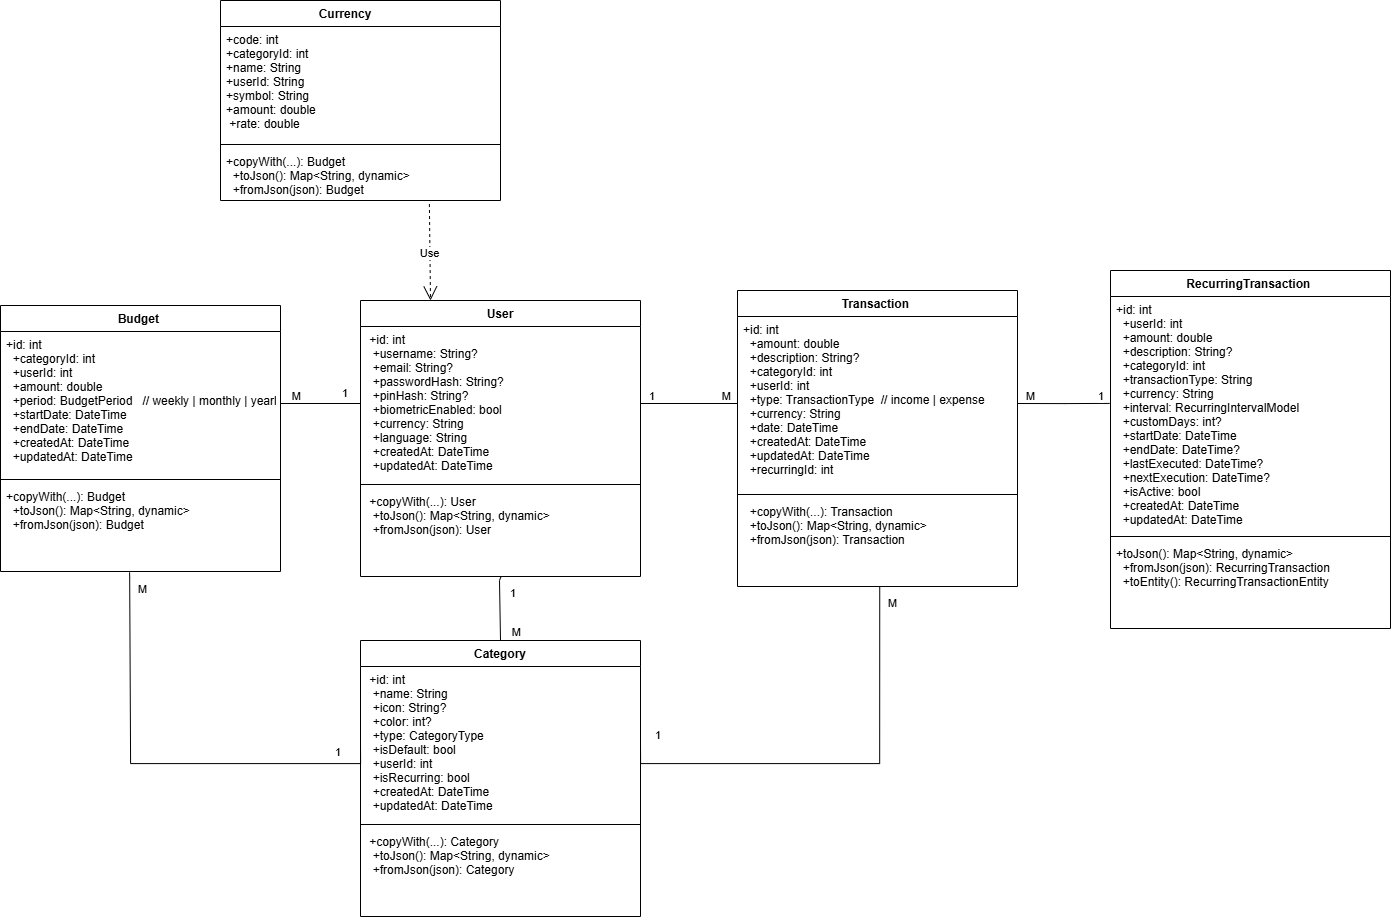

The diagram above was exported from draw.io. Its source (the exported page's mxGraphModel, read from the mxfile embedded in the PNG):
<mxGraphModel dx="1895" dy="2096" grid="1" gridSize="10" guides="1" tooltips="1" connect="1" arrows="1" fold="1" page="1" pageScale="1" pageWidth="827" pageHeight="1169" math="0" shadow="0">
  <root>
    <mxCell id="0" />
    <mxCell id="1" parent="0" />
    <mxCell id="Pw4YuQT2dGDbVE8N2SMT-1" parent="1" style="swimlane;fontStyle=1;align=center;verticalAlign=top;childLayout=stackLayout;horizontal=1;startSize=26;horizontalStack=0;resizeParent=1;resizeParentMax=0;resizeLast=0;collapsible=1;marginBottom=0;" value="User" vertex="1">
      <mxGeometry height="276" width="280" x="450" y="120" as="geometry" />
    </mxCell>
    <mxCell id="Pw4YuQT2dGDbVE8N2SMT-2" parent="Pw4YuQT2dGDbVE8N2SMT-1" style="text;strokeColor=none;fillColor=none;align=left;verticalAlign=top;spacingLeft=4;spacingRight=4;overflow=hidden;rotatable=0;points=[[0,0.5],[1,0.5]];portConstraint=eastwest;" value=" +id: int&#10;  +username: String?&#10;  +email: String?&#10;  +passwordHash: String?&#10;  +pinHash: String?&#10;  +biometricEnabled: bool&#10;  +currency: String&#10;  +language: String&#10;  +createdAt: DateTime&#10;  +updatedAt: DateTime" vertex="1">
      <mxGeometry height="154" width="280" y="26" as="geometry" />
    </mxCell>
    <mxCell id="Pw4YuQT2dGDbVE8N2SMT-3" parent="Pw4YuQT2dGDbVE8N2SMT-1" style="line;strokeWidth=1;fillColor=none;align=left;verticalAlign=middle;spacingTop=-1;spacingLeft=3;spacingRight=3;rotatable=0;labelPosition=right;points=[];portConstraint=eastwest;strokeColor=#000000;" value="" vertex="1">
      <mxGeometry height="8" width="280" y="180" as="geometry" />
    </mxCell>
    <mxCell id="Pw4YuQT2dGDbVE8N2SMT-4" parent="Pw4YuQT2dGDbVE8N2SMT-1" style="text;strokeColor=none;fillColor=none;align=left;verticalAlign=top;spacingLeft=4;spacingRight=4;overflow=hidden;rotatable=0;points=[[0,0.5],[1,0.5]];portConstraint=eastwest;" value=" +copyWith(...): User&#10;  +toJson(): Map&lt;String, dynamic&gt;&#10;  +fromJson(json): User" vertex="1">
      <mxGeometry height="88" width="280" y="188" as="geometry" />
    </mxCell>
    <mxCell id="Pw4YuQT2dGDbVE8N2SMT-147" parent="1" style="swimlane;fontStyle=1;align=center;verticalAlign=top;childLayout=stackLayout;horizontal=1;startSize=26;horizontalStack=0;resizeParent=1;resizeParentMax=0;resizeLast=0;collapsible=1;marginBottom=0;" value="Category&#10;" vertex="1">
      <mxGeometry height="276" width="280" x="450" y="460" as="geometry" />
    </mxCell>
    <mxCell id="Pw4YuQT2dGDbVE8N2SMT-148" parent="Pw4YuQT2dGDbVE8N2SMT-147" style="text;strokeColor=none;fillColor=none;align=left;verticalAlign=top;spacingLeft=4;spacingRight=4;overflow=hidden;rotatable=0;points=[[0,0.5],[1,0.5]];portConstraint=eastwest;" value=" +id: int&#10;  +name: String&#10;  +icon: String?&#10;  +color: int?&#10;  +type: CategoryType&#10;  +isDefault: bool&#10;  +userId: int&#10;  +isRecurring: bool&#10;  +createdAt: DateTime&#10;  +updatedAt: DateTime" vertex="1">
      <mxGeometry height="154" width="280" y="26" as="geometry" />
    </mxCell>
    <mxCell id="Pw4YuQT2dGDbVE8N2SMT-149" parent="Pw4YuQT2dGDbVE8N2SMT-147" style="line;strokeWidth=1;fillColor=none;align=left;verticalAlign=middle;spacingTop=-1;spacingLeft=3;spacingRight=3;rotatable=0;labelPosition=right;points=[];portConstraint=eastwest;strokeColor=#000000;" value="" vertex="1">
      <mxGeometry height="8" width="280" y="180" as="geometry" />
    </mxCell>
    <mxCell id="Pw4YuQT2dGDbVE8N2SMT-150" parent="Pw4YuQT2dGDbVE8N2SMT-147" style="text;strokeColor=none;fillColor=none;align=left;verticalAlign=top;spacingLeft=4;spacingRight=4;overflow=hidden;rotatable=0;points=[[0,0.5],[1,0.5]];portConstraint=eastwest;" value=" +copyWith(...): Category&#10;  +toJson(): Map&lt;String, dynamic&gt;&#10;  +fromJson(json): Category" vertex="1">
      <mxGeometry height="88" width="280" y="188" as="geometry" />
    </mxCell>
    <mxCell id="Pw4YuQT2dGDbVE8N2SMT-151" parent="1" style="swimlane;fontStyle=1;align=center;verticalAlign=top;childLayout=stackLayout;horizontal=1;startSize=26;horizontalStack=0;resizeParent=1;resizeParentMax=0;resizeLast=0;collapsible=1;marginBottom=0;" value="Transaction    " vertex="1">
      <mxGeometry height="296" width="280" x="827" y="110" as="geometry" />
    </mxCell>
    <mxCell id="Pw4YuQT2dGDbVE8N2SMT-152" parent="Pw4YuQT2dGDbVE8N2SMT-151" style="text;strokeColor=none;fillColor=none;align=left;verticalAlign=top;spacingLeft=4;spacingRight=4;overflow=hidden;rotatable=0;points=[[0,0.5],[1,0.5]];portConstraint=eastwest;" value="+id: int&#10;  +amount: double&#10;  +description: String?&#10;  +categoryId: int&#10;  +userId: int&#10;  +type: TransactionType  // income | expense&#10;  +currency: String&#10;  +date: DateTime&#10;  +createdAt: DateTime&#10;  +updatedAt: DateTime&#10;  +recurringId: int" vertex="1">
      <mxGeometry height="174" width="280" y="26" as="geometry" />
    </mxCell>
    <mxCell id="Pw4YuQT2dGDbVE8N2SMT-153" parent="Pw4YuQT2dGDbVE8N2SMT-151" style="line;strokeWidth=1;fillColor=none;align=left;verticalAlign=middle;spacingTop=-1;spacingLeft=3;spacingRight=3;rotatable=0;labelPosition=right;points=[];portConstraint=eastwest;strokeColor=#000000;" value="" vertex="1">
      <mxGeometry height="8" width="280" y="200" as="geometry" />
    </mxCell>
    <mxCell id="Pw4YuQT2dGDbVE8N2SMT-154" parent="Pw4YuQT2dGDbVE8N2SMT-151" style="text;strokeColor=none;fillColor=none;align=left;verticalAlign=top;spacingLeft=4;spacingRight=4;overflow=hidden;rotatable=0;points=[[0,0.5],[1,0.5]];portConstraint=eastwest;" value="  +copyWith(...): Transaction&#10;  +toJson(): Map&lt;String, dynamic&gt;&#10;  +fromJson(json): Transaction" vertex="1">
      <mxGeometry height="88" width="280" y="208" as="geometry" />
    </mxCell>
    <mxCell id="Pw4YuQT2dGDbVE8N2SMT-155" parent="1" style="swimlane;fontStyle=1;align=center;verticalAlign=top;childLayout=stackLayout;horizontal=1;startSize=26;horizontalStack=0;resizeParent=1;resizeParentMax=0;resizeLast=0;collapsible=1;marginBottom=0;" value="RecurringTransaction    " vertex="1">
      <mxGeometry height="358" width="280" x="1200" y="90" as="geometry" />
    </mxCell>
    <mxCell id="Pw4YuQT2dGDbVE8N2SMT-156" parent="Pw4YuQT2dGDbVE8N2SMT-155" style="text;strokeColor=none;fillColor=none;align=left;verticalAlign=top;spacingLeft=4;spacingRight=4;overflow=hidden;rotatable=0;points=[[0,0.5],[1,0.5]];portConstraint=eastwest;" value="+id: int&#10;  +userId: int&#10;  +amount: double&#10;  +description: String?&#10;  +categoryId: int&#10;  +transactionType: String&#10;  +currency: String&#10;  +interval: RecurringIntervalModel &#10;  +customDays: int?&#10;  +startDate: DateTime&#10;  +endDate: DateTime?&#10;  +lastExecuted: DateTime?&#10;  +nextExecution: DateTime?&#10;  +isActive: bool&#10;  +createdAt: DateTime&#10;  +updatedAt: DateTime" vertex="1">
      <mxGeometry height="236" width="280" y="26" as="geometry" />
    </mxCell>
    <mxCell id="Pw4YuQT2dGDbVE8N2SMT-157" parent="Pw4YuQT2dGDbVE8N2SMT-155" style="line;strokeWidth=1;fillColor=none;align=left;verticalAlign=middle;spacingTop=-1;spacingLeft=3;spacingRight=3;rotatable=0;labelPosition=right;points=[];portConstraint=eastwest;strokeColor=#000000;" value="" vertex="1">
      <mxGeometry height="8" width="280" y="262" as="geometry" />
    </mxCell>
    <mxCell id="Pw4YuQT2dGDbVE8N2SMT-158" parent="Pw4YuQT2dGDbVE8N2SMT-155" style="text;strokeColor=none;fillColor=none;align=left;verticalAlign=top;spacingLeft=4;spacingRight=4;overflow=hidden;rotatable=0;points=[[0,0.5],[1,0.5]];portConstraint=eastwest;" value="+toJson(): Map&lt;String, dynamic&gt;&#10;  +fromJson(json): RecurringTransaction&#10;  +toEntity(): RecurringTransactionEntity" vertex="1">
      <mxGeometry height="88" width="280" y="270" as="geometry" />
    </mxCell>
    <mxCell id="Pw4YuQT2dGDbVE8N2SMT-160" parent="1" style="swimlane;fontStyle=1;align=center;verticalAlign=top;childLayout=stackLayout;horizontal=1;startSize=26;horizontalStack=0;resizeParent=1;resizeParentMax=0;resizeLast=0;collapsible=1;marginBottom=0;" value="Budget    " vertex="1">
      <mxGeometry height="266" width="280" x="90" y="125" as="geometry" />
    </mxCell>
    <mxCell id="Pw4YuQT2dGDbVE8N2SMT-161" parent="Pw4YuQT2dGDbVE8N2SMT-160" style="text;strokeColor=none;fillColor=none;align=left;verticalAlign=top;spacingLeft=4;spacingRight=4;overflow=hidden;rotatable=0;points=[[0,0.5],[1,0.5]];portConstraint=eastwest;" value="+id: int&#10;  +categoryId: int&#10;  +userId: int&#10;  +amount: double&#10;  +period: BudgetPeriod   // weekly | monthly | yearly&#10;  +startDate: DateTime&#10;  +endDate: DateTime&#10;  +createdAt: DateTime&#10;  +updatedAt: DateTime" vertex="1">
      <mxGeometry height="144" width="280" y="26" as="geometry" />
    </mxCell>
    <mxCell id="Pw4YuQT2dGDbVE8N2SMT-162" parent="Pw4YuQT2dGDbVE8N2SMT-160" style="line;strokeWidth=1;fillColor=none;align=left;verticalAlign=middle;spacingTop=-1;spacingLeft=3;spacingRight=3;rotatable=0;labelPosition=right;points=[];portConstraint=eastwest;strokeColor=#000000;" value="" vertex="1">
      <mxGeometry height="8" width="280" y="170" as="geometry" />
    </mxCell>
    <mxCell id="Pw4YuQT2dGDbVE8N2SMT-163" parent="Pw4YuQT2dGDbVE8N2SMT-160" style="text;strokeColor=none;fillColor=none;align=left;verticalAlign=top;spacingLeft=4;spacingRight=4;overflow=hidden;rotatable=0;points=[[0,0.5],[1,0.5]];portConstraint=eastwest;" value="+copyWith(...): Budget&#10;  +toJson(): Map&lt;String, dynamic&gt;&#10;  +fromJson(json): Budget" vertex="1">
      <mxGeometry height="88" width="280" y="178" as="geometry" />
    </mxCell>
    <mxCell id="Pw4YuQT2dGDbVE8N2SMT-168" edge="1" parent="1" source="Pw4YuQT2dGDbVE8N2SMT-2" style="endArrow=none;html=1;edgeStyle=orthogonalEdgeStyle;rounded=0;exitX=1;exitY=0.5;exitDx=0;exitDy=0;entryX=0;entryY=0.5;entryDx=0;entryDy=0;" target="Pw4YuQT2dGDbVE8N2SMT-152" value="">
      <mxGeometry relative="1" as="geometry">
        <mxPoint x="880" y="450" as="sourcePoint" />
        <mxPoint x="1040" y="450" as="targetPoint" />
      </mxGeometry>
    </mxCell>
    <mxCell id="Pw4YuQT2dGDbVE8N2SMT-169" connectable="0" parent="Pw4YuQT2dGDbVE8N2SMT-168" style="edgeLabel;resizable=0;html=1;align=left;verticalAlign=bottom;" value="1" vertex="1">
      <mxGeometry relative="1" x="-1" as="geometry">
        <mxPoint x="7" as="offset" />
      </mxGeometry>
    </mxCell>
    <mxCell id="Pw4YuQT2dGDbVE8N2SMT-170" connectable="0" parent="Pw4YuQT2dGDbVE8N2SMT-168" style="edgeLabel;resizable=0;html=1;align=right;verticalAlign=bottom;" value="M" vertex="1">
      <mxGeometry relative="1" x="1" as="geometry">
        <mxPoint x="-6" as="offset" />
      </mxGeometry>
    </mxCell>
    <mxCell id="Pw4YuQT2dGDbVE8N2SMT-171" edge="1" parent="1" source="Pw4YuQT2dGDbVE8N2SMT-4" style="endArrow=none;html=1;edgeStyle=orthogonalEdgeStyle;rounded=0;exitX=0.502;exitY=1;exitDx=0;exitDy=0;entryX=0.5;entryY=0;entryDx=0;entryDy=0;exitPerimeter=0;" target="Pw4YuQT2dGDbVE8N2SMT-147" value="">
      <mxGeometry relative="1" as="geometry">
        <Array as="points">
          <mxPoint x="589" y="396" />
          <mxPoint x="589" y="400" />
          <mxPoint x="590" y="400" />
        </Array>
        <mxPoint x="800" y="210" as="sourcePoint" />
        <mxPoint x="960" y="210" as="targetPoint" />
      </mxGeometry>
    </mxCell>
    <mxCell id="Pw4YuQT2dGDbVE8N2SMT-172" connectable="0" parent="Pw4YuQT2dGDbVE8N2SMT-171" style="edgeLabel;resizable=0;html=1;align=left;verticalAlign=bottom;" value="1" vertex="1">
      <mxGeometry relative="1" x="-1" as="geometry">
        <mxPoint x="7" y="24" as="offset" />
      </mxGeometry>
    </mxCell>
    <mxCell id="Pw4YuQT2dGDbVE8N2SMT-173" connectable="0" parent="Pw4YuQT2dGDbVE8N2SMT-171" style="edgeLabel;resizable=0;html=1;align=right;verticalAlign=bottom;" value="M" vertex="1">
      <mxGeometry relative="1" x="1" as="geometry">
        <mxPoint x="20" as="offset" />
      </mxGeometry>
    </mxCell>
    <mxCell id="Pw4YuQT2dGDbVE8N2SMT-177" edge="1" parent="1" source="Pw4YuQT2dGDbVE8N2SMT-2" style="endArrow=none;html=1;edgeStyle=orthogonalEdgeStyle;rounded=0;exitX=0;exitY=0.5;exitDx=0;exitDy=0;entryX=1;entryY=0.5;entryDx=0;entryDy=0;" target="Pw4YuQT2dGDbVE8N2SMT-161" value="">
      <mxGeometry relative="1" as="geometry">
        <mxPoint x="790" y="220" as="sourcePoint" />
        <mxPoint x="950" y="220" as="targetPoint" />
      </mxGeometry>
    </mxCell>
    <mxCell id="Pw4YuQT2dGDbVE8N2SMT-178" connectable="0" parent="Pw4YuQT2dGDbVE8N2SMT-177" style="edgeLabel;resizable=0;html=1;align=left;verticalAlign=bottom;" value="1" vertex="1">
      <mxGeometry relative="1" x="-1" as="geometry">
        <mxPoint x="-20" y="-3" as="offset" />
      </mxGeometry>
    </mxCell>
    <mxCell id="Pw4YuQT2dGDbVE8N2SMT-179" connectable="0" parent="Pw4YuQT2dGDbVE8N2SMT-177" style="edgeLabel;resizable=0;html=1;align=right;verticalAlign=bottom;" value="M" vertex="1">
      <mxGeometry relative="1" x="1" as="geometry">
        <mxPoint x="20" as="offset" />
      </mxGeometry>
    </mxCell>
    <mxCell id="Pw4YuQT2dGDbVE8N2SMT-183" parent="1" style="swimlane;fontStyle=1;align=center;verticalAlign=top;childLayout=stackLayout;horizontal=1;startSize=26;horizontalStack=0;resizeParent=1;resizeParentMax=0;resizeLast=0;collapsible=1;marginBottom=0;" value="Currency            " vertex="1">
      <mxGeometry height="200" width="280" x="310" y="-180" as="geometry" />
    </mxCell>
    <mxCell id="Pw4YuQT2dGDbVE8N2SMT-184" parent="Pw4YuQT2dGDbVE8N2SMT-183" style="text;strokeColor=none;fillColor=none;align=left;verticalAlign=top;spacingLeft=4;spacingRight=4;overflow=hidden;rotatable=0;points=[[0,0.5],[1,0.5]];portConstraint=eastwest;" value="+code: int&#10;+categoryId: int &#10;+name: String &#10;+userId: String&#10;+symbol: String&#10;+amount: double &#10; +rate: double" vertex="1">
      <mxGeometry height="114" width="280" y="26" as="geometry" />
    </mxCell>
    <mxCell id="Pw4YuQT2dGDbVE8N2SMT-185" parent="Pw4YuQT2dGDbVE8N2SMT-183" style="line;strokeWidth=1;fillColor=none;align=left;verticalAlign=middle;spacingTop=-1;spacingLeft=3;spacingRight=3;rotatable=0;labelPosition=right;points=[];portConstraint=eastwest;strokeColor=#000000;" value="" vertex="1">
      <mxGeometry height="8" width="280" y="140" as="geometry" />
    </mxCell>
    <mxCell id="Pw4YuQT2dGDbVE8N2SMT-186" parent="Pw4YuQT2dGDbVE8N2SMT-183" style="text;strokeColor=none;fillColor=none;align=left;verticalAlign=top;spacingLeft=4;spacingRight=4;overflow=hidden;rotatable=0;points=[[0,0.5],[1,0.5]];portConstraint=eastwest;fontStyle=0" value="+copyWith(...): Budget&#10;  +toJson(): Map&lt;String, dynamic&gt;&#10;  +fromJson(json): Budget" vertex="1">
      <mxGeometry height="52" width="280" y="148" as="geometry" />
    </mxCell>
    <mxCell id="Pw4YuQT2dGDbVE8N2SMT-189" edge="1" parent="1" source="Pw4YuQT2dGDbVE8N2SMT-186" style="endArrow=open;endSize=12;dashed=1;html=1;rounded=0;exitX=0.746;exitY=1.068;exitDx=0;exitDy=0;exitPerimeter=0;entryX=0.25;entryY=0;entryDx=0;entryDy=0;" target="Pw4YuQT2dGDbVE8N2SMT-1" value="Use">
      <mxGeometry relative="1" width="160" as="geometry">
        <mxPoint x="690" y="70" as="sourcePoint" />
        <mxPoint x="850" y="70" as="targetPoint" />
      </mxGeometry>
    </mxCell>
    <mxCell id="Pw4YuQT2dGDbVE8N2SMT-190" edge="1" parent="1" source="Pw4YuQT2dGDbVE8N2SMT-154" style="endArrow=none;html=1;edgeStyle=orthogonalEdgeStyle;rounded=0;entryX=1;entryY=0.5;entryDx=0;entryDy=0;exitX=0.508;exitY=1.003;exitDx=0;exitDy=0;exitPerimeter=0;" target="Pw4YuQT2dGDbVE8N2SMT-148" value="">
      <mxGeometry relative="1" as="geometry">
        <Array as="points">
          <mxPoint x="969" y="583" />
        </Array>
        <mxPoint x="970" y="410" as="sourcePoint" />
        <mxPoint x="591" y="534" as="targetPoint" />
      </mxGeometry>
    </mxCell>
    <mxCell id="Pw4YuQT2dGDbVE8N2SMT-191" connectable="0" parent="Pw4YuQT2dGDbVE8N2SMT-190" style="edgeLabel;resizable=0;html=1;align=left;verticalAlign=bottom;" value="М" vertex="1">
      <mxGeometry relative="1" x="-1" as="geometry">
        <mxPoint x="7" y="24" as="offset" />
      </mxGeometry>
    </mxCell>
    <mxCell id="Pw4YuQT2dGDbVE8N2SMT-192" connectable="0" parent="Pw4YuQT2dGDbVE8N2SMT-190" style="edgeLabel;resizable=0;html=1;align=right;verticalAlign=bottom;" value="1" vertex="1">
      <mxGeometry relative="1" x="1" as="geometry">
        <mxPoint x="20" as="offset" />
      </mxGeometry>
    </mxCell>
    <mxCell id="Pw4YuQT2dGDbVE8N2SMT-193" edge="1" parent="1" source="Pw4YuQT2dGDbVE8N2SMT-152" style="endArrow=none;html=1;edgeStyle=orthogonalEdgeStyle;rounded=0;exitX=1;exitY=0.5;exitDx=0;exitDy=0;entryX=-0.003;entryY=0.453;entryDx=0;entryDy=0;entryPerimeter=0;" target="Pw4YuQT2dGDbVE8N2SMT-156" value="">
      <mxGeometry relative="1" as="geometry">
        <Array as="points" />
        <mxPoint x="1170" y="230" as="sourcePoint" />
        <mxPoint x="1330" y="230" as="targetPoint" />
      </mxGeometry>
    </mxCell>
    <mxCell id="Pw4YuQT2dGDbVE8N2SMT-194" connectable="0" parent="Pw4YuQT2dGDbVE8N2SMT-193" style="edgeLabel;resizable=0;html=1;align=left;verticalAlign=bottom;" value="М" vertex="1">
      <mxGeometry relative="1" x="-1" as="geometry">
        <mxPoint x="7" as="offset" />
      </mxGeometry>
    </mxCell>
    <mxCell id="Pw4YuQT2dGDbVE8N2SMT-195" connectable="0" parent="Pw4YuQT2dGDbVE8N2SMT-193" style="edgeLabel;resizable=0;html=1;align=right;verticalAlign=bottom;" value="1" vertex="1">
      <mxGeometry relative="1" x="1" as="geometry">
        <mxPoint x="-6" as="offset" />
      </mxGeometry>
    </mxCell>
    <mxCell id="Pw4YuQT2dGDbVE8N2SMT-196" edge="1" parent="1" source="Pw4YuQT2dGDbVE8N2SMT-163" style="endArrow=none;html=1;edgeStyle=orthogonalEdgeStyle;rounded=0;exitX=0.461;exitY=1.01;exitDx=0;exitDy=0;entryX=0;entryY=0.5;entryDx=0;entryDy=0;exitPerimeter=0;" target="Pw4YuQT2dGDbVE8N2SMT-148" value="">
      <mxGeometry relative="1" as="geometry">
        <Array as="points">
          <mxPoint x="219" y="397" />
          <mxPoint x="220" y="397" />
          <mxPoint x="220" y="583" />
        </Array>
        <mxPoint x="1150" y="580" as="sourcePoint" />
        <mxPoint x="840" y="758" as="targetPoint" />
      </mxGeometry>
    </mxCell>
    <mxCell id="Pw4YuQT2dGDbVE8N2SMT-197" connectable="0" parent="Pw4YuQT2dGDbVE8N2SMT-196" style="edgeLabel;resizable=0;html=1;align=left;verticalAlign=bottom;" value="М" vertex="1">
      <mxGeometry relative="1" x="-1" as="geometry">
        <mxPoint x="7" y="24" as="offset" />
      </mxGeometry>
    </mxCell>
    <mxCell id="Pw4YuQT2dGDbVE8N2SMT-198" connectable="0" parent="Pw4YuQT2dGDbVE8N2SMT-196" style="edgeLabel;resizable=0;html=1;align=right;verticalAlign=bottom;" value="1" vertex="1">
      <mxGeometry relative="1" x="1" as="geometry">
        <mxPoint x="-20" y="17" as="offset" />
      </mxGeometry>
    </mxCell>
  </root>
</mxGraphModel>